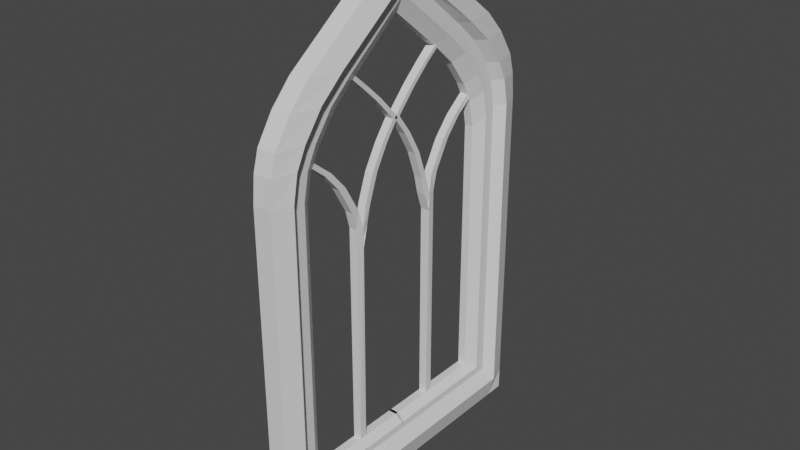 # Source: untitled.blend  (saved by Blender 3.2.14; exported with 4.5.12 LTS)
import bpy
from mathutils import Matrix  # noqa: F401  (used for matrix-valued properties, if any)

bpy.ops.wm.read_factory_settings(use_empty=True)
scene = bpy.context.scene
scene.name = 'Scene'

# ---- collections
col_collection = bpy.data.collections.new('Collection'); scene.collection.children.link(col_collection)

# ---- materials (node trees are filled in below, after node groups)
mat_material = bpy.data.materials.new('Material')
mat_material.alpha_threshold = 0.0
mat_material.use_transparent_shadow = False
mat_material.line_color = (0.0, 0.0, 0.0, 1.0)

# ---- material node trees
mat_material.use_nodes = True; mat_material.node_tree.nodes.clear()
_N = mat_material.node_tree.nodes; _L = mat_material.node_tree.links
n0 = _N.new('ShaderNodeOutputMaterial'); n0.name = 'Material Output'; n0.location = (300, 300)
n1 = _N.new('ShaderNodeBsdfPrincipled'); n1.name = 'Principled BSDF'; n1.location = (10, 300)
n1.distribution = 'GGX'
n1.subsurface_method = 'RANDOM_WALK_SKIN'
n1.inputs[2].default_value = 0.4
n1.inputs[3].default_value = 1.45
n1.inputs[27].default_value = (0.0, 0.0, 0.0, 1.0)
n1.inputs[28].default_value = 1.0
_L.new(n1.outputs[0], n0.inputs[0])
n0.is_active_output = True

# ---- world
world_world = bpy.data.worlds.new('World'); scene.world = world_world
world_world.use_nodes = True; world_world.node_tree.nodes.clear()
_N = world_world.node_tree.nodes; _L = world_world.node_tree.links
n0 = _N.new('ShaderNodeOutputWorld'); n0.name = 'World Output'; n0.location = (300, 300)
n1 = _N.new('ShaderNodeBackground'); n1.name = 'Background'; n1.location = (10, 300)
n1.inputs[0].default_value = (0.05088, 0.05088, 0.05088, 1.0)
_L.new(n1.outputs[0], n0.inputs[0])
n0.is_active_output = True
world_world.color = (0.05088, 0.05088, 0.05088)
world_world.use_sun_shadow = False
world_world.sun_shadow_jitter_overblur = 0.0

# ---- meshes
me_cube = bpy.data.meshes.new('Cube')
me_cube.from_pydata([(-0.619, 0.0, -1.0), (-0.619, 0.0, 0.4826), (0.6054, 0.0, -1.0), (1.0, 0.0, 0.4826), (-0.619, -10.51, 1.395), (0.6054, -10.51, 1.395), (0.6054, -10.51, 0.4826), (0.6054, -10.51, -1.0), (0.4338, 0.0, 1.395), (-0.619, 0.1057, 2.308), (-0.619, -10.51, 0.4826), (-0.619, -10.51, -1.0), (-0.619, -8.645, 0.4826), (0.6054, -8.645, -1.0), (1.0, -8.645, 0.4826), (0.4338, -8.645, 1.395), (-0.619, -7.223, 2.308), (-0.619, -8.645, -1.0), (0.0, 0.0, 0.4826), (0.0, 0.0, -1.0), (-0.08088, 0.1057, 2.308), (0.0, -10.51, 0.4826), (0.0, -10.51, -1.0), (0.0, -10.51, 1.395), (-0.08088, -7.223, 2.308), (0.0, -8.645, -1.0), (-0.619, -10.51, 20.86), (0.6054, -10.51, 20.86), (0.4338, -8.645, 20.86), (-0.619, -7.223, 19.76), (0.0, -10.51, 20.86), (-0.08088, -7.223, 19.76), (1.0, -9.253, 0.4826), (1.0, -9.253, 1.395), (-0.619, -9.253, -1.0), (-0.619, -9.253, 0.4826), (0.6054, -9.253, -1.0), (-0.619, -9.253, 1.395), (0.0, -9.253, -1.0), (1.0, -9.253, 20.86), (-0.619, -9.253, 20.86), (-0.619, -9.993, 23.85), (-0.619, -10.35, 22.58), (0.6054, -10.35, 22.58), (0.4338, -8.316, 22.58), (-0.619, -6.894, 21.48), (0.0, -10.35, 22.58), (-0.08088, -6.894, 21.48), (1.0, -8.924, 22.58), (-0.619, -8.924, 22.58), (-0.619, -8.911, 25.52), (0.6054, -9.993, 23.85), (0.4338, -7.681, 23.85), (-0.619, -6.259, 22.75), (0.0, -9.993, 23.85), (-0.08088, -6.259, 22.75), (1.0, -8.289, 23.85), (-0.619, -8.289, 23.85), (-0.619, -7.57, 26.95), (0.6054, -8.911, 25.52), (0.4338, -6.435, 25.52), (-0.619, -5.013, 24.42), (0.0, -8.911, 25.52), (-0.08088, -5.013, 24.42), (1.0, -7.043, 25.52), (-0.619, -7.043, 25.52), (-0.619, -3.055, 30.34), (0.6054, -7.57, 26.95), (0.4338, -4.812, 26.95), (-0.619, -3.39, 25.85), (0.0, -7.57, 26.95), (-0.08088, -3.39, 25.85), (1.0, -5.42, 26.95), (-0.619, -5.42, 26.95), (-0.619, -0.00095, 32.81), (0.6054, -3.055, 30.34), (0.4338, -0.535, 30.34), (-0.619, 0.01395, 28.56), (0.0, -3.055, 30.34), (-0.08088, 0.01395, 28.56), (1.0, -0.9051, 30.34), (-0.619, -0.9051, 30.34), (0.6054, -0.00095, 32.81), (0.4338, -0.007251, 30.74), (-0.619, -0.007251, 30.74), (0.0, -0.00095, 32.81), (0.0, -0.007251, 30.74), (1.0, 0.002215, 31.07), (-0.619, 0.002215, 31.07), (0.0, 0.002215, 31.07), (0.5, 0.0, 0.4826), (0.416, 0.05283, 1.852), (0.3027, -10.51, -1.0), (0.416, -7.934, 1.852), (0.3027, 0.0, -1.0), (0.3027, -10.51, 0.4826), (0.3027, -10.51, 1.395), (0.3027, -8.645, -1.0), (0.416, -7.934, 20.31), (0.3027, -10.51, 20.86), (0.3027, -9.253, -1.0), (0.416, -7.605, 22.03), (0.3027, -10.35, 22.58), (0.416, -6.97, 23.3), (0.3027, -9.993, 23.85), (0.416, -5.724, 24.97), (0.3027, -8.911, 25.52), (0.416, -4.101, 26.4), (0.3027, -7.57, 26.95), (0.416, 0.009883, 29.61), (0.3027, -3.055, 30.34), (0.416, -0.007251, 30.74), (0.3027, -0.00095, 32.81), (0.5, 0.002215, 31.07), (-0.619, -4.2, 0.4826), (0.6054, -4.2, -1.0), (-0.619, -3.455, 2.308), (1.0, -4.2, 0.4826), (0.4338, -4.2, 1.395), (-0.619, -4.2, -1.0), (0.0, -4.2, -1.0), (-0.08088, -3.455, 2.308), (0.416, -3.828, 1.852), (0.3027, -4.2, -1.0), (-0.619, -3.624, 0.4826), (0.6054, -3.624, -1.0), (-0.619, -2.966, 2.308), (1.0, -3.624, 0.4826), (0.4338, -3.624, 1.395), (-0.619, -3.624, -1.0), (0.0, -3.624, -1.0), (-0.08088, -2.966, 2.308), (0.416, -3.295, 1.852), (0.3027, -3.624, -1.0), (-0.619, -6.587, 22.09), (-0.619, -8.617, 23.19), (0.0, -10.17, 23.19), (0.6054, -10.17, 23.19), (1.0, -8.617, 23.19), (0.4338, -8.009, 23.19), (-0.08088, -6.587, 22.09), (-0.619, -10.17, 23.19), (0.416, -7.298, 22.64), (0.3027, -10.17, 23.19), (-0.619, -3.081, 26.09), (0.4338, -4.423, 27.24), (0.6054, -7.181, 27.24), (1.0, -5.031, 27.24), (-0.08088, -3.081, 26.09), (0.0, -7.181, 27.24), (-0.619, -7.181, 27.24), (-0.619, -5.031, 27.24), (0.3027, -7.181, 27.24), (0.416, -3.731, 26.68), (0.0, -2.966, 15.99), (-0.08088, -3.455, 15.99), (-0.619, -3.455, 15.99), (-0.619, -2.966, 15.99), (0.0004656, -2.966, 16.84), (-0.08088, -3.455, 16.84), (-0.619, -3.455, 16.84), (-0.619, -2.966, 16.84), (-0.08088, -3.271, 17.99), (-0.08088, -3.76, 17.99), (-0.619, -3.76, 17.99), (-0.619, -3.271, 17.99), (-0.08088, -4.287, 19.78), (-0.08088, -4.776, 19.78), (-0.619, -4.776, 19.78), (-0.619, -4.287, 19.78), (-0.08088, -5.371, 21.0), (-0.08088, -5.859, 21.0), (-0.619, -5.859, 21.0), (-0.619, -5.371, 21.0), (-0.08088, -6.725, 22.08), (0.0, -7.214, 22.08), (-0.619, -7.214, 22.08), (-0.619, -6.725, 22.08), (-0.08088, -2.966, 15.99), (-0.619, -2.966, 15.99), (-0.004564, -2.966, 16.84), (-0.619, -2.966, 16.84), (0.01265, -2.966, 15.64), (-0.619, -2.966, 15.64), (-0.08088, -2.567, 16.84), (-0.619, -2.567, 16.84), (-0.619, -2.684, 18.06), (-0.08088, -2.684, 18.06), (-0.619, -2.284, 18.06), (-0.08088, -2.284, 18.06), (-0.619, -2.049, 19.82), (-0.08088, -2.049, 19.82), (-0.619, -1.649, 19.82), (-0.08088, -1.649, 19.82), (-0.619, -1.203, 21.3), (-0.08088, -1.203, 21.3), (-0.619, -0.8028, 21.3), (-0.08088, -0.8028, 21.3), (-0.619, -0.2854, 22.53), (-0.08088, -0.2854, 22.53), (-0.619, 0.1144, 22.53), (-0.08088, 0.1144, 22.53), (-0.619, -0.4971, 22.79), (-0.08088, -0.4971, 22.79), (-0.619, -0.09729, 22.79), (-0.08088, -0.09729, 22.79), (-0.619, -1.649, 24.01), (-0.08088, -1.649, 24.01), (-0.619, -1.25, 24.01), (-0.08088, -1.25, 24.01), (-0.619, -2.802, 25.07), (-0.08088, -2.802, 25.07), (-0.619, -2.402, 25.07), (-0.08088, -2.402, 25.07), (-0.619, -4.424, 26.45), (0.0, -4.424, 26.45), (-0.619, -4.025, 26.45), (0.0, -4.025, 26.45)], [], [(18, 1, 9, 20), (127, 3, 8, 128), (129, 124, 1, 0), (95, 6, 5, 96), (100, 36, 7, 92), (22, 21, 10, 11), (36, 32, 6, 7), (35, 10, 4, 37), (96, 5, 27, 99), (121, 116, 16, 24), (114, 12, 16, 116), (115, 117, 14, 13), (123, 115, 13, 97), (34, 35, 12, 17), (32, 14, 15, 33), (119, 120, 25, 17), (122, 121, 24, 93), (4, 23, 30, 26), (92, 95, 21, 22), (34, 38, 22, 11), (10, 21, 23, 4), (90, 18, 20, 91), (99, 27, 43, 102), (39, 28, 44, 48), (93, 24, 31, 98), (37, 4, 26, 40), (24, 16, 29, 31), (33, 15, 28, 39), (5, 33, 39, 27), (16, 37, 40, 29), (26, 30, 46, 42), (98, 31, 47, 101), (17, 25, 38, 34), (6, 32, 33, 5), (11, 10, 35, 34), (12, 35, 37, 16), (13, 14, 32, 36), (97, 13, 36, 100), (138, 139, 52, 56), (137, 138, 56, 51), (134, 135, 57, 53), (143, 137, 51, 104), (29, 40, 49, 45), (27, 39, 48, 43), (40, 26, 42, 49), (31, 29, 45, 47), (51, 56, 64, 59), (53, 57, 65, 61), (104, 51, 59, 106), (57, 41, 50, 65), (140, 134, 53, 55), (142, 140, 55, 103), (141, 136, 54, 41), (135, 141, 41, 57), (65, 50, 58, 73), (50, 62, 70, 58), (105, 63, 71, 107), (63, 61, 69, 71), (56, 52, 60, 64), (55, 53, 61, 63), (103, 55, 63, 105), (41, 54, 62, 50), (153, 148, 79, 109), (148, 144, 77, 79), (147, 145, 76, 80), (146, 147, 80, 75), (106, 59, 67, 108), (61, 65, 73, 69), (59, 64, 72, 67), (64, 60, 68, 72), (80, 76, 83, 87), (75, 80, 87, 82), (77, 81, 88, 84), (110, 75, 82, 112), (150, 149, 78, 66), (151, 150, 66, 81), (152, 146, 75, 110), (144, 151, 81, 77), (89, 88, 74, 85), (113, 89, 85, 112), (111, 86, 89, 113), (86, 84, 88, 89), (79, 77, 84, 86), (109, 79, 86, 111), (66, 78, 85, 74), (81, 66, 74, 88), (76, 109, 111, 83), (83, 111, 113, 87), (87, 113, 112, 82), (149, 152, 110, 78), (78, 110, 112, 85), (62, 106, 108, 70), (145, 153, 109, 76), (52, 103, 105, 60), (60, 105, 107, 68), (139, 142, 103, 52), (54, 104, 106, 62), (136, 143, 104, 54), (25, 97, 100, 38), (28, 98, 101, 44), (15, 93, 98, 28), (30, 99, 102, 46), (3, 90, 91, 8), (7, 6, 95, 92), (118, 122, 93, 15), (120, 123, 97, 25), (23, 96, 99, 30), (38, 100, 92, 22), (21, 95, 96, 23), (130, 133, 123, 120), (128, 132, 122, 118), (132, 131, 121, 122), (129, 130, 120, 119), (133, 125, 115, 123), (125, 127, 117, 115), (124, 114, 116, 126), (126, 116, 156, 157), (17, 12, 114, 119), (14, 117, 118, 15), (20, 9, 126, 131), (1, 124, 126, 9), (2, 3, 127, 125), (94, 2, 125, 133), (0, 19, 130, 129), (91, 20, 131, 132), (8, 91, 132, 128), (19, 94, 133, 130), (119, 114, 124, 129), (117, 127, 128, 118), (46, 102, 143, 136), (44, 101, 142, 139), (49, 42, 141, 135), (42, 46, 136, 141), (101, 47, 140, 142), (47, 45, 134, 140), (102, 43, 137, 143), (45, 49, 135, 134), (43, 48, 138, 137), (48, 44, 139, 138), (68, 107, 153, 145), (70, 108, 152, 149), (69, 73, 151, 144), (108, 67, 146, 152), (73, 58, 150, 151), (58, 70, 149, 150), (67, 72, 147, 146), (72, 68, 145, 147), (71, 69, 144, 148), (107, 71, 148, 153), (156, 155, 159, 160), (121, 131, 154, 155), (131, 126, 157, 154), (116, 121, 155, 156), (161, 160, 164, 165), (157, 156, 160, 161), (155, 154, 158, 159), (158, 154, 178, 180), (162, 165, 169, 166), (159, 158, 162, 163), (158, 161, 165, 162), (160, 159, 163, 164), (169, 168, 172, 173), (164, 163, 167, 168), (165, 164, 168, 169), (163, 162, 166, 167), (173, 172, 176, 177), (167, 166, 170, 171), (166, 169, 173, 170), (168, 167, 171, 172), (174, 177, 176, 175), (171, 170, 174, 175), (170, 173, 177, 174), (172, 171, 175, 176), (179, 181, 185, 183), (161, 158, 180, 181), (154, 157, 179, 178), (157, 161, 181, 179), (182, 183, 185, 184), (178, 179, 183, 182), (180, 178, 182, 184), (184, 185, 188, 189), (188, 186, 190, 192), (181, 180, 187, 186), (185, 181, 186, 188), (180, 184, 189, 187), (190, 191, 195, 194), (186, 187, 191, 190), (187, 189, 193, 191), (189, 188, 192, 193), (195, 197, 201, 199), (191, 193, 197, 195), (193, 192, 196, 197), (192, 190, 194, 196), (199, 201, 205, 203), (197, 196, 200, 201), (196, 194, 198, 200), (194, 195, 199, 198), (204, 202, 206, 208), (201, 200, 204, 205), (200, 198, 202, 204), (198, 199, 203, 202), (207, 209, 213, 211), (202, 203, 207, 206), (203, 205, 209, 207), (205, 204, 208, 209), (213, 212, 216, 217), (209, 208, 212, 213), (208, 206, 210, 212), (206, 207, 211, 210), (214, 215, 217, 216), (212, 210, 214, 216), (210, 211, 215, 214), (211, 213, 217, 215)])
_uv = me_cube.uv_layers.new(name='UVMap')
_uv.uv.foreach_set('vector', [0.0, 0.0, 0.0, 0.0, 0.0, 0.0, 0.0, 0.0, 0.625, 0.9181, 0.625, 0.875, 0.625, 0.875, 0.625, 0.9181, 0.625, 0.5819, 0.875, 0.5819, 0.875, 0.625, 0.625, 0.625, 0.625, 0.5625, 0.625, 0.5, 0.625, 0.5, 0.625, 0.5625, 0.5625, 0.4851, 0.625, 0.4851, 0.625, 0.5, 0.5625, 0.5, 0.375, 0.625, 0.625, 0.625, 0.625, 0.75, 0.375, 0.75, 0.375, 0.9851, 0.625, 0.9851, 0.625, 1.0, 0.375, 1.0, 0.875, 0.5149, 0.875, 0.5, 0.875, 0.5, 0.875, 0.5149, 0.625, 0.5625, 0.625, 0.5, 0.625, 0.5, 0.625, 0.5625, 0.5, 0.175, 0.625, 0.175, 0.625, 0.2278, 0.5, 0.2278, 0.875, 0.575, 0.875, 0.5222, 0.875, 0.5222, 0.875, 0.575, 0.375, 0.925, 0.625, 0.925, 0.625, 0.9778, 0.375, 0.9778, 0.5625, 0.425, 0.625, 0.425, 0.625, 0.4778, 0.5625, 0.4778, 0.625, 0.5149, 0.875, 0.5149, 0.875, 0.5222, 0.625, 0.5222, 0.625, 0.9851, 0.625, 0.9778, 0.625, 0.9778, 0.625, 0.9851, 0.375, 0.425, 0.5, 0.425, 0.5, 0.4778, 0.375, 0.4778, 0.4375, 0.175, 0.5, 0.175, 0.5, 0.2278, 0.4375, 0.2278, 0.625, 0.75, 0.625, 0.625, 0.625, 0.625, 0.625, 0.75, 0.375, 0.5625, 0.625, 0.5625, 0.625, 0.625, 0.375, 0.625, 0.375, 0.4851, 0.5, 0.4851, 0.5, 0.5, 0.375, 0.5, 0.625, 0.75, 0.625, 0.625, 0.625, 0.625, 0.625, 0.75, 0.0, 0.0, 0.0, 0.0, 0.0, 0.0, 0.0, 0.0, 0.625, 0.5625, 0.625, 0.5, 0.625, 0.5, 0.625, 0.5625, 0.625, 0.9851, 0.625, 0.9778, 0.625, 0.9778, 0.625, 0.9851, 0.4375, 0.2278, 0.5, 0.2278, 0.5, 0.2278, 0.4375, 0.2278, 0.875, 0.5149, 0.875, 0.5, 0.875, 0.5, 0.875, 0.5149, 0.5, 0.2278, 0.625, 0.2278, 0.625, 0.2278, 0.5, 0.2278, 0.625, 0.9851, 0.625, 0.9778, 0.625, 0.9778, 0.625, 0.9851, 0.625, 1.0, 0.625, 0.9851, 0.625, 0.9851, 0.625, 1.0, 0.875, 0.5222, 0.875, 0.5149, 0.875, 0.5149, 0.875, 0.5222, 0.625, 0.75, 0.625, 0.625, 0.625, 0.625, 0.625, 0.75, 0.4375, 0.2278, 0.5, 0.2278, 0.5, 0.2278, 0.4375, 0.2278, 0.375, 0.4778, 0.5, 0.4778, 0.5, 0.4851, 0.375, 0.4851, 0.625, 1.0, 0.625, 0.9851, 0.625, 0.9851, 0.625, 1.0, 0.625, 0.5, 0.875, 0.5, 0.875, 0.5149, 0.625, 0.5149, 0.875, 0.5222, 0.875, 0.5149, 0.875, 0.5149, 0.875, 0.5222, 0.375, 0.9778, 0.625, 0.9778, 0.625, 0.9851, 0.375, 0.9851, 0.5625, 0.4778, 0.625, 0.4778, 0.625, 0.4851, 0.5625, 0.4851, 0.625, 0.9851, 0.625, 0.9778, 0.625, 0.9778, 0.625, 0.9851, 0.625, 1.0, 0.625, 0.9851, 0.625, 0.9851, 0.625, 1.0, 0.875, 0.5222, 0.875, 0.5149, 0.875, 0.5149, 0.875, 0.5222, 0.625, 0.5625, 0.625, 0.5, 0.625, 0.5, 0.625, 0.5625, 0.875, 0.5222, 0.875, 0.5149, 0.875, 0.5149, 0.875, 0.5222, 0.625, 1.0, 0.625, 0.9851, 0.625, 0.9851, 0.625, 1.0, 0.875, 0.5149, 0.875, 0.5, 0.875, 0.5, 0.875, 0.5149, 0.5, 0.2278, 0.625, 0.2278, 0.625, 0.2278, 0.5, 0.2278, 0.625, 1.0, 0.625, 0.9851, 0.625, 0.9851, 0.625, 1.0, 0.875, 0.5222, 0.875, 0.5149, 0.875, 0.5149, 0.875, 0.5222, 0.625, 0.5625, 0.625, 0.5, 0.625, 0.5, 0.625, 0.5625, 0.875, 0.5149, 0.875, 0.5, 0.875, 0.5, 0.875, 0.5149, 0.5, 0.2278, 0.625, 0.2278, 0.625, 0.2278, 0.5, 0.2278, 0.4375, 0.2278, 0.5, 0.2278, 0.5, 0.2278, 0.4375, 0.2278, 0.625, 0.75, 0.625, 0.625, 0.625, 0.625, 0.625, 0.75, 0.875, 0.5149, 0.875, 0.5, 0.875, 0.5, 0.875, 0.5149, 0.875, 0.5149, 0.875, 0.5, 0.875, 0.5, 0.875, 0.5149, 0.625, 0.75, 0.625, 0.625, 0.625, 0.625, 0.625, 0.75, 0.4375, 0.2278, 0.5, 0.2278, 0.5, 0.2278, 0.4375, 0.2278, 0.5, 0.2278, 0.625, 0.2278, 0.625, 0.2278, 0.5, 0.2278, 0.625, 0.9851, 0.625, 0.9778, 0.625, 0.9778, 0.625, 0.9851, 0.5, 0.2278, 0.625, 0.2278, 0.625, 0.2278, 0.5, 0.2278, 0.4375, 0.2278, 0.5, 0.2278, 0.5, 0.2278, 0.4375, 0.2278, 0.625, 0.75, 0.625, 0.625, 0.625, 0.625, 0.625, 0.75, 0.4375, 0.2278, 0.5, 0.2278, 0.5, 0.2278, 0.4375, 0.2278, 0.5, 0.2278, 0.625, 0.2278, 0.625, 0.2278, 0.5, 0.2278, 0.625, 0.9851, 0.625, 0.9778, 0.625, 0.9778, 0.625, 0.9851, 0.625, 1.0, 0.625, 0.9851, 0.625, 0.9851, 0.625, 1.0, 0.625, 0.5625, 0.625, 0.5, 0.625, 0.5, 0.625, 0.5625, 0.875, 0.5222, 0.875, 0.5149, 0.875, 0.5149, 0.875, 0.5222, 0.625, 1.0, 0.625, 0.9851, 0.625, 0.9851, 0.625, 1.0, 0.625, 0.9851, 0.625, 0.9778, 0.625, 0.9778, 0.625, 0.9851, 0.625, 0.9851, 0.625, 0.9778, 0.625, 0.9778, 0.625, 0.9851, 0.625, 1.0, 0.625, 0.9851, 0.625, 0.9851, 0.625, 1.0, 0.875, 0.5222, 0.875, 0.5149, 0.875, 0.5149, 0.875, 0.5222, 0.625, 0.5625, 0.625, 0.5, 0.625, 0.5, 0.625, 0.5625, 0.625, 0.75, 0.625, 0.625, 0.625, 0.625, 0.625, 0.75, 0.875, 0.5149, 0.875, 0.5, 0.875, 0.5, 0.875, 0.5149, 0.625, 0.5625, 0.625, 0.5, 0.625, 0.5, 0.625, 0.5625, 0.875, 0.5222, 0.875, 0.5149, 0.875, 0.5149, 0.875, 0.5222, 0.5, 0.2351, 0.625, 0.2351, 0.625, 0.25, 0.5, 0.25, 0.4375, 0.2351, 0.5, 0.2351, 0.5, 0.25, 0.4375, 0.25, 0.4375, 0.2278, 0.5, 0.2278, 0.5, 0.2351, 0.4375, 0.2351, 0.5, 0.2278, 0.625, 0.2278, 0.625, 0.2351, 0.5, 0.2351, 0.5, 0.2278, 0.625, 0.2278, 0.625, 0.2278, 0.5, 0.2278, 0.4375, 0.2278, 0.5, 0.2278, 0.5, 0.2278, 0.4375, 0.2278, 0.625, 0.75, 0.625, 0.625, 0.625, 0.625, 0.625, 0.75, 0.875, 0.5149, 0.875, 0.5, 0.875, 0.5, 0.875, 0.5149, 0.375, 0.2278, 0.4375, 0.2278, 0.4375, 0.2278, 0.375, 0.2278, 0.375, 0.2278, 0.4375, 0.2278, 0.4375, 0.2351, 0.375, 0.2351, 0.375, 0.2351, 0.4375, 0.2351, 0.4375, 0.25, 0.375, 0.25, 0.625, 0.625, 0.625, 0.5625, 0.625, 0.5625, 0.625, 0.625, 0.625, 0.625, 0.625, 0.5625, 0.625, 0.5625, 0.625, 0.625, 0.625, 0.625, 0.625, 0.5625, 0.625, 0.5625, 0.625, 0.625, 0.375, 0.2278, 0.4375, 0.2278, 0.4375, 0.2278, 0.375, 0.2278, 0.375, 0.2278, 0.4375, 0.2278, 0.4375, 0.2278, 0.375, 0.2278, 0.375, 0.2278, 0.4375, 0.2278, 0.4375, 0.2278, 0.375, 0.2278, 0.375, 0.2278, 0.4375, 0.2278, 0.4375, 0.2278, 0.375, 0.2278, 0.625, 0.625, 0.625, 0.5625, 0.625, 0.5625, 0.625, 0.625, 0.625, 0.625, 0.625, 0.5625, 0.625, 0.5625, 0.625, 0.625, 0.5, 0.4778, 0.5625, 0.4778, 0.5625, 0.4851, 0.5, 0.4851, 0.375, 0.2278, 0.4375, 0.2278, 0.4375, 0.2278, 0.375, 0.2278, 0.375, 0.2278, 0.4375, 0.2278, 0.4375, 0.2278, 0.375, 0.2278, 0.625, 0.625, 0.625, 0.5625, 0.625, 0.5625, 0.625, 0.625, 0.0, 0.0, 0.0, 0.0, 0.0, 0.0, 0.0, 0.0, 0.375, 0.5, 0.625, 0.5, 0.625, 0.5625, 0.375, 0.5625, 0.375, 0.175, 0.4375, 0.175, 0.4375, 0.2278, 0.375, 0.2278, 0.5, 0.425, 0.5625, 0.425, 0.5625, 0.4778, 0.5, 0.4778, 0.625, 0.625, 0.625, 0.5625, 0.625, 0.5625, 0.625, 0.625, 0.5, 0.4851, 0.5625, 0.4851, 0.5625, 0.5, 0.5, 0.5, 0.625, 0.625, 0.625, 0.5625, 0.625, 0.5625, 0.625, 0.625, 0.5, 0.4181, 0.5625, 0.4181, 0.5625, 0.425, 0.5, 0.425, 0.375, 0.1681, 0.4375, 0.1681, 0.4375, 0.175, 0.375, 0.175, 0.4375, 0.1681, 0.5, 0.1681, 0.5, 0.175, 0.4375, 0.175, 0.375, 0.4181, 0.5, 0.4181, 0.5, 0.425, 0.375, 0.425, 0.5625, 0.4181, 0.625, 0.4181, 0.625, 0.425, 0.5625, 0.425, 0.375, 0.9181, 0.625, 0.9181, 0.625, 0.925, 0.375, 0.925, 0.875, 0.5819, 0.875, 0.575, 0.875, 0.575, 0.875, 0.5819, 0.875, 0.5819, 0.875, 0.575, 0.875, 0.575, 0.875, 0.5819, 0.625, 0.5222, 0.875, 0.5222, 0.875, 0.575, 0.625, 0.575, 0.625, 0.9778, 0.625, 0.925, 0.625, 0.925, 0.625, 0.9778, 0.5, 0.125, 0.625, 0.125, 0.625, 0.1681, 0.5, 0.1681, 0.875, 0.625, 0.875, 0.5819, 0.875, 0.5819, 0.875, 0.625, 0.375, 0.875, 0.625, 0.875, 0.625, 0.9181, 0.375, 0.9181, 0.5625, 0.375, 0.625, 0.375, 0.625, 0.4181, 0.5625, 0.4181, 0.375, 0.375, 0.5, 0.375, 0.5, 0.4181, 0.375, 0.4181, 0.4375, 0.125, 0.5, 0.125, 0.5, 0.1681, 0.4375, 0.1681, 0.375, 0.125, 0.4375, 0.125, 0.4375, 0.1681, 0.375, 0.1681, 0.5, 0.375, 0.5625, 0.375, 0.5625, 0.4181, 0.5, 0.4181, 0.625, 0.575, 0.875, 0.575, 0.875, 0.5819, 0.625, 0.5819, 0.625, 0.925, 0.625, 0.9181, 0.625, 0.9181, 0.625, 0.925, 0.625, 0.625, 0.625, 0.5625, 0.625, 0.5625, 0.625, 0.625, 0.375, 0.2278, 0.4375, 0.2278, 0.4375, 0.2278, 0.375, 0.2278, 0.875, 0.5149, 0.875, 0.5, 0.875, 0.5, 0.875, 0.5149, 0.625, 0.75, 0.625, 0.625, 0.625, 0.625, 0.625, 0.75, 0.4375, 0.2278, 0.5, 0.2278, 0.5, 0.2278, 0.4375, 0.2278, 0.5, 0.2278, 0.625, 0.2278, 0.625, 0.2278, 0.5, 0.2278, 0.625, 0.5625, 0.625, 0.5, 0.625, 0.5, 0.625, 0.5625, 0.875, 0.5222, 0.875, 0.5149, 0.875, 0.5149, 0.875, 0.5222, 0.625, 1.0, 0.625, 0.9851, 0.625, 0.9851, 0.625, 1.0, 0.625, 0.9851, 0.625, 0.9778, 0.625, 0.9778, 0.625, 0.9851, 0.375, 0.2278, 0.4375, 0.2278, 0.4375, 0.2278, 0.375, 0.2278, 0.625, 0.625, 0.625, 0.5625, 0.625, 0.5625, 0.625, 0.625, 0.875, 0.5222, 0.875, 0.5149, 0.875, 0.5149, 0.875, 0.5222, 0.625, 0.5625, 0.625, 0.5, 0.625, 0.5, 0.625, 0.5625, 0.875, 0.5149, 0.875, 0.5, 0.875, 0.5, 0.875, 0.5149, 0.625, 0.75, 0.625, 0.625, 0.625, 0.625, 0.625, 0.75, 0.625, 1.0, 0.625, 0.9851, 0.625, 0.9851, 0.625, 1.0, 0.625, 0.9851, 0.625, 0.9778, 0.625, 0.9778, 0.625, 0.9851, 0.5, 0.2278, 0.625, 0.2278, 0.625, 0.2278, 0.5, 0.2278, 0.4375, 0.2278, 0.5, 0.2278, 0.5, 0.2278, 0.4375, 0.2278, 0.625, 0.175, 0.5, 0.175, 0.5, 0.175, 0.625, 0.175, 0.5, 0.175, 0.5, 0.1681, 0.5, 0.1681, 0.5, 0.175, 0.5, 0.1681, 0.625, 0.1681, 0.625, 0.1681, 0.5, 0.1681, 0.625, 0.175, 0.5, 0.175, 0.5, 0.175, 0.625, 0.175, 0.875, 0.5819, 0.875, 0.575, 0.875, 0.575, 0.875, 0.5819, 0.875, 0.5819, 0.875, 0.575, 0.875, 0.575, 0.875, 0.5819, 0.5, 0.175, 0.5, 0.1681, 0.5, 0.1681, 0.5, 0.175, 0.5, 0.1681, 0.5, 0.1681, 0.5, 0.1681, 0.5, 0.1681, 0.5, 0.1681, 0.625, 0.1681, 0.625, 0.1681, 0.5, 0.1681, 0.5, 0.175, 0.5, 0.1681, 0.5, 0.1681, 0.5, 0.175, 0.5, 0.1681, 0.625, 0.1681, 0.625, 0.1681, 0.5, 0.1681, 0.625, 0.175, 0.5, 0.175, 0.5, 0.175, 0.625, 0.175, 0.875, 0.5819, 0.875, 0.575, 0.875, 0.575, 0.875, 0.5819, 0.625, 0.175, 0.5, 0.175, 0.5, 0.175, 0.625, 0.175, 0.875, 0.5819, 0.875, 0.575, 0.875, 0.575, 0.875, 0.5819, 0.5, 0.175, 0.5, 0.1681, 0.5, 0.1681, 0.5, 0.175, 0.875, 0.5819, 0.875, 0.575, 0.875, 0.575, 0.875, 0.5819, 0.5, 0.175, 0.5, 0.1681, 0.5, 0.1681, 0.5, 0.175, 0.5, 0.1681, 0.625, 0.1681, 0.625, 0.1681, 0.5, 0.1681, 0.625, 0.175, 0.5, 0.175, 0.5, 0.175, 0.625, 0.175, 0.5, 0.1681, 0.625, 0.1681, 0.625, 0.175, 0.5, 0.175, 0.5, 0.175, 0.5, 0.1681, 0.5, 0.1681, 0.5, 0.175, 0.5, 0.1681, 0.625, 0.1681, 0.625, 0.1681, 0.5, 0.1681, 0.625, 0.175, 0.5, 0.175, 0.5, 0.175, 0.625, 0.175, 0.875, 0.5819, 0.875, 0.5819, 0.875, 0.5819, 0.875, 0.5819, 0.625, 0.1681, 0.5, 0.1681, 0.5, 0.1681, 0.625, 0.1681, 0.5, 0.1681, 0.625, 0.1681, 0.625, 0.1681, 0.5, 0.1681, 0.875, 0.5819, 0.875, 0.5819, 0.875, 0.5819, 0.875, 0.5819, 0.5, 0.1681, 0.625, 0.1681, 0.625, 0.1681, 0.5, 0.1681, 0.5, 0.1681, 0.625, 0.1681, 0.625, 0.1681, 0.5, 0.1681, 0.5, 0.1681, 0.5, 0.1681, 0.5, 0.1681, 0.5, 0.1681, 0.5, 0.1681, 0.625, 0.1681, 0.625, 0.1681, 0.5, 0.1681, 0.875, 0.5819, 0.875, 0.5819, 0.875, 0.5819, 0.875, 0.5819, 0.625, 0.1681, 0.5, 0.1681, 0.5, 0.1681, 0.625, 0.1681, 0.875, 0.5819, 0.875, 0.5819, 0.875, 0.5819, 0.875, 0.5819, 0.5, 0.1681, 0.5, 0.1681, 0.5, 0.1681, 0.5, 0.1681, 0.625, 0.1681, 0.5, 0.1681, 0.5, 0.1681, 0.625, 0.1681, 0.625, 0.1681, 0.5, 0.1681, 0.5, 0.1681, 0.625, 0.1681, 0.5, 0.1681, 0.5, 0.1681, 0.5, 0.1681, 0.5, 0.1681, 0.5, 0.1681, 0.625, 0.1681, 0.625, 0.1681, 0.5, 0.1681, 0.5, 0.1681, 0.5, 0.1681, 0.5, 0.1681, 0.5, 0.1681, 0.5, 0.1681, 0.5, 0.1681, 0.5, 0.1681, 0.5, 0.1681, 0.5, 0.1681, 0.625, 0.1681, 0.625, 0.1681, 0.5, 0.1681, 0.875, 0.5819, 0.875, 0.5819, 0.875, 0.5819, 0.875, 0.5819, 0.5, 0.1681, 0.5, 0.1681, 0.5, 0.1681, 0.5, 0.1681, 0.5, 0.1681, 0.625, 0.1681, 0.625, 0.1681, 0.5, 0.1681, 0.875, 0.5819, 0.875, 0.5819, 0.875, 0.5819, 0.875, 0.5819, 0.625, 0.1681, 0.5, 0.1681, 0.5, 0.1681, 0.625, 0.1681, 0.875, 0.5819, 0.875, 0.5819, 0.875, 0.5819, 0.875, 0.5819, 0.5, 0.1681, 0.625, 0.1681, 0.625, 0.1681, 0.5, 0.1681, 0.875, 0.5819, 0.875, 0.5819, 0.875, 0.5819, 0.875, 0.5819, 0.625, 0.1681, 0.5, 0.1681, 0.5, 0.1681, 0.625, 0.1681, 0.5, 0.1681, 0.5, 0.1681, 0.5, 0.1681, 0.5, 0.1681, 0.625, 0.1681, 0.5, 0.1681, 0.5, 0.1681, 0.625, 0.1681, 0.5, 0.1681, 0.5, 0.1681, 0.5, 0.1681, 0.5, 0.1681, 0.5, 0.1681, 0.625, 0.1681, 0.625, 0.1681, 0.5, 0.1681, 0.5, 0.1681, 0.625, 0.1681, 0.625, 0.1681, 0.5, 0.1681, 0.5, 0.1681, 0.625, 0.1681, 0.625, 0.1681, 0.5, 0.1681, 0.875, 0.5819, 0.875, 0.5819, 0.875, 0.5819, 0.875, 0.5819, 0.625, 0.1681, 0.5, 0.1681, 0.5, 0.1681, 0.625, 0.1681, 0.625, 0.1681, 0.5, 0.1681, 0.5, 0.1681, 0.625, 0.1681, 0.875, 0.5819, 0.875, 0.5819, 0.875, 0.5819, 0.875, 0.5819, 0.625, 0.1681, 0.5, 0.1681, 0.5, 0.1681, 0.625, 0.1681, 0.5, 0.1681, 0.5, 0.1681, 0.5, 0.1681, 0.5, 0.1681])
me_cube.materials.append(mat_material)
me_cube.use_mirror_vertex_groups = False
me_cube.update()

# ---- objects
ob_cube = bpy.data.objects.new('Cube', me_cube)

# ---- transforms, parenting, visibility, modifiers, constraints
ob_cube.location = (0.0, 0.0, 0.0)
ob_cube.lock_rotations_4d = False
ob_cube.empty_display_type = 'ARROWS'
ob_cube.lineart.crease_threshold = 0.0
_m = ob_cube.modifiers.new('Simetrizar', 'MIRROR')
_m.use_axis = (False, True, False)

# ---- collection membership
col_collection.objects.link(ob_cube)

# ---- scene / render settings (as saved in the file)
scene.frame_start = 1; scene.frame_end = 250; scene.frame_set(1)
scene.render.engine = 'BLENDER_EEVEE_NEXT'
scene.cycles.sampling_pattern = 'TABULATED_SOBOL'
scene.cycles.use_light_tree = False
scene.view_settings.view_transform = 'Filmic'
bpy.context.view_layer.update()

# ---- added for rendering (the .blend has no active camera and no usable light): camera, sun
cam_auto = bpy.data.cameras.new('AutoCamera')
cam_auto.lens = 50.0
cam_auto.sensor_width = 36.0
cam_auto.clip_end = 1000.0
ob_auto_camera = bpy.data.objects.new('AutoCamera', cam_auto)
scene.collection.objects.link(ob_auto_camera)
ob_auto_camera.location = (37.0525, -44.2344, 45.3927)
ob_auto_camera.rotation_euler = (1.09748, -7.21219e-08, 0.694738)
scene.camera = ob_auto_camera
light_auto_sun = bpy.data.lights.new('AutoSun', 'SUN')
light_auto_sun.energy = 3.0
light_auto_sun.angle = 0.0523599
ob_auto_sun = bpy.data.objects.new('AutoSun', light_auto_sun)
scene.collection.objects.link(ob_auto_sun)
ob_auto_sun.rotation_euler = (0.872665, 0.174533, 0.523599)
bpy.context.view_layer.update()
